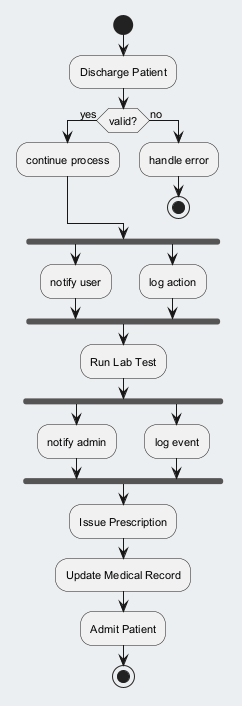

The diagram above was rendered by PlantUML. Its source (embedded in the PNG):
@startuml
skinparam backgroundColor #ECEFF1
skinparam classBackgroundColor #FFFFFF
skinparam classBorderColor #455A64
skinparam defaultFontSize 11
start
:Discharge Patient;
if (valid?) then (yes)
:continue process;
else (no)
:handle error;
stop
endif
fork
:notify user;
fork again
:log action;
end fork
:Run Lab Test;
fork
:notify admin;
fork again
:log event;
end fork
:Issue Prescription;
:Update Medical Record;
:Admit Patient;
stop
@enduml